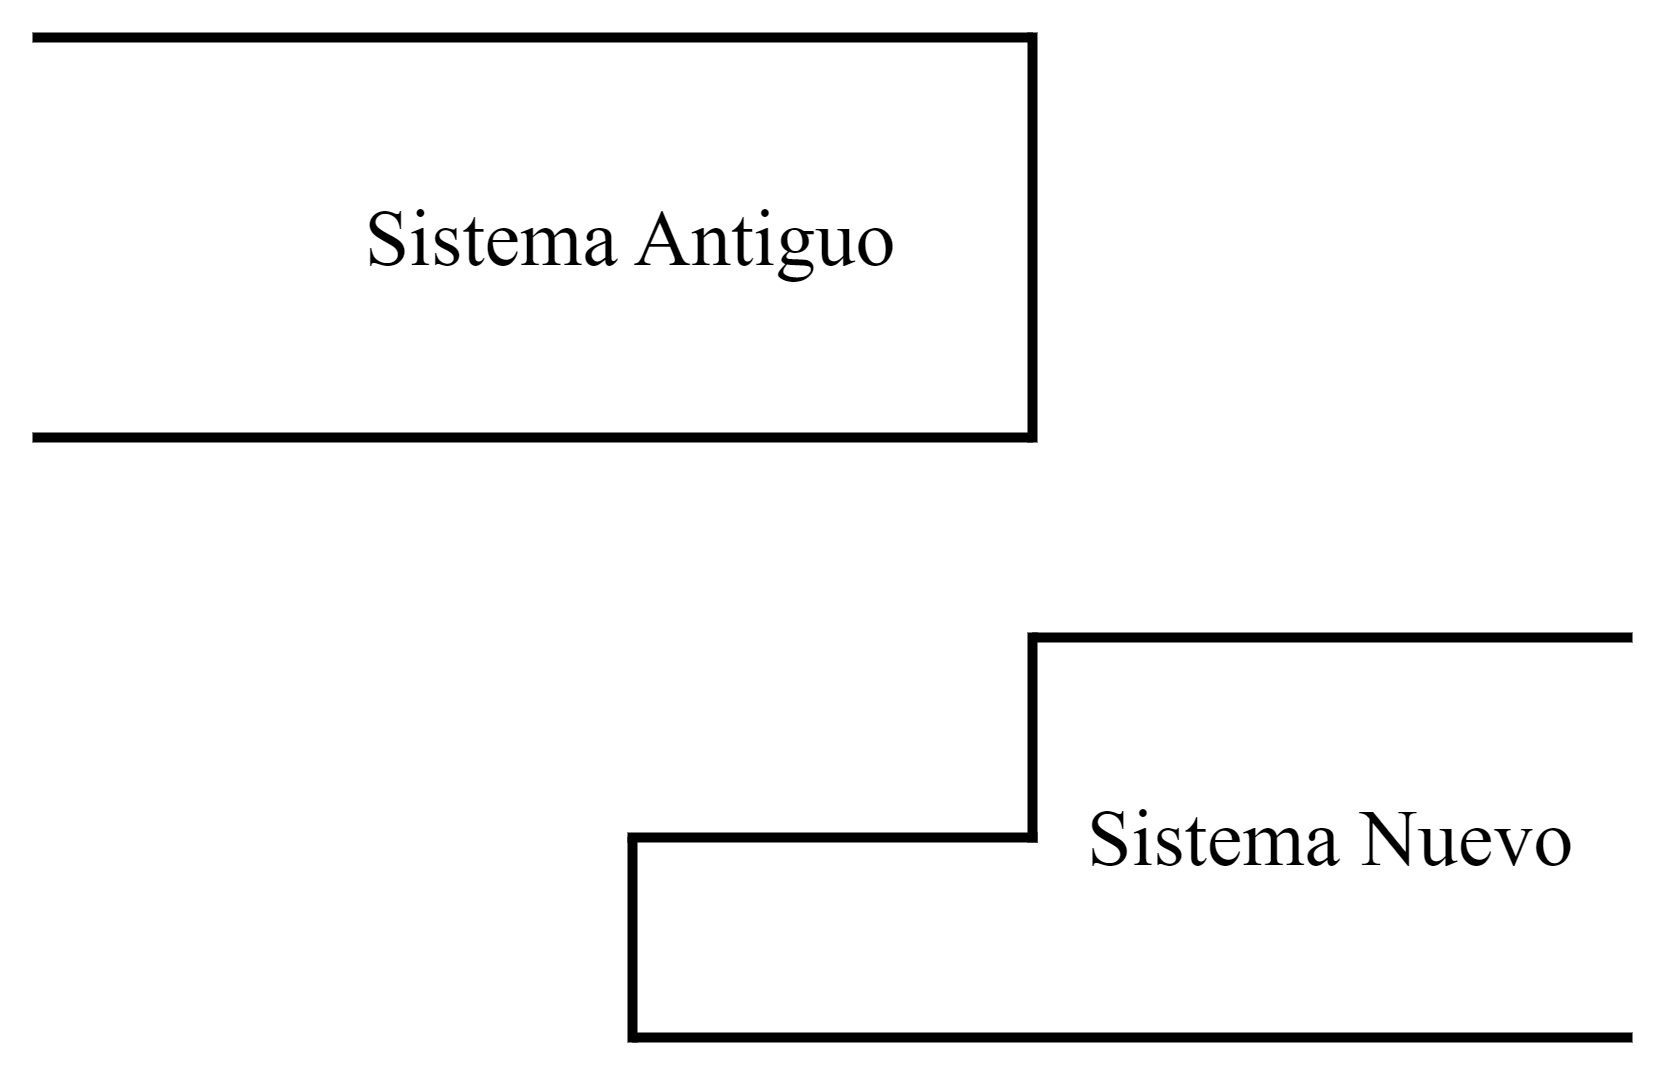

The diagram above was exported from draw.io. Its source (the exported page's mxGraphModel, read from the mxfile embedded in the PNG):
<mxGraphModel dx="512" dy="299" grid="1" gridSize="10" guides="1" tooltips="1" connect="1" arrows="1" fold="1" page="1" pageScale="1" pageWidth="827" pageHeight="1169" math="0" shadow="0">
  <root>
    <mxCell id="116p4yN5z5T2WADUnnxN-0" />
    <mxCell id="116p4yN5z5T2WADUnnxN-1" parent="116p4yN5z5T2WADUnnxN-0" />
    <mxCell id="116p4yN5z5T2WADUnnxN-2" value="" style="endArrow=none;html=1;rounded=0;strokeWidth=2;" edge="1" parent="116p4yN5z5T2WADUnnxN-1">
      <mxGeometry width="50" height="50" relative="1" as="geometry">
        <mxPoint x="120" y="320" as="sourcePoint" />
        <mxPoint x="320" y="320" as="targetPoint" />
      </mxGeometry>
    </mxCell>
    <mxCell id="116p4yN5z5T2WADUnnxN-3" value="" style="endArrow=none;html=1;rounded=0;strokeWidth=2;" edge="1" parent="116p4yN5z5T2WADUnnxN-1">
      <mxGeometry width="50" height="50" relative="1" as="geometry">
        <mxPoint x="120" y="400" as="sourcePoint" />
        <mxPoint x="320" y="400" as="targetPoint" />
      </mxGeometry>
    </mxCell>
    <mxCell id="116p4yN5z5T2WADUnnxN-4" value="" style="endArrow=none;html=1;rounded=0;strokeWidth=2;" edge="1" parent="116p4yN5z5T2WADUnnxN-1">
      <mxGeometry width="50" height="50" relative="1" as="geometry">
        <mxPoint x="320" y="319" as="sourcePoint" />
        <mxPoint x="320" y="401" as="targetPoint" />
      </mxGeometry>
    </mxCell>
    <mxCell id="116p4yN5z5T2WADUnnxN-5" value="&lt;font face=&quot;Times New Roman&quot; style=&quot;font-size: 16px;&quot;&gt;Sistema Antiguo&lt;/font&gt;" style="text;html=1;align=center;verticalAlign=middle;whiteSpace=wrap;rounded=0;" vertex="1" parent="116p4yN5z5T2WADUnnxN-1">
      <mxGeometry x="160" y="320" width="160" height="80" as="geometry" />
    </mxCell>
    <mxCell id="116p4yN5z5T2WADUnnxN-6" value="" style="endArrow=none;html=1;rounded=0;strokeWidth=2;" edge="1" parent="116p4yN5z5T2WADUnnxN-1">
      <mxGeometry width="50" height="50" relative="1" as="geometry">
        <mxPoint x="320" y="440" as="sourcePoint" />
        <mxPoint x="440" y="440" as="targetPoint" />
      </mxGeometry>
    </mxCell>
    <mxCell id="116p4yN5z5T2WADUnnxN-7" value="" style="endArrow=none;html=1;rounded=0;strokeWidth=2;" edge="1" parent="116p4yN5z5T2WADUnnxN-1">
      <mxGeometry width="50" height="50" relative="1" as="geometry">
        <mxPoint x="240" y="520" as="sourcePoint" />
        <mxPoint x="440" y="520" as="targetPoint" />
      </mxGeometry>
    </mxCell>
    <mxCell id="116p4yN5z5T2WADUnnxN-8" value="" style="endArrow=none;html=1;rounded=0;strokeWidth=2;" edge="1" parent="116p4yN5z5T2WADUnnxN-1">
      <mxGeometry width="50" height="50" relative="1" as="geometry">
        <mxPoint x="240" y="480" as="sourcePoint" />
        <mxPoint x="240" y="521" as="targetPoint" />
      </mxGeometry>
    </mxCell>
    <mxCell id="116p4yN5z5T2WADUnnxN-9" value="&lt;font face=&quot;Times New Roman&quot; style=&quot;font-size: 16px;&quot;&gt;Sistema Nuevo&lt;/font&gt;" style="text;html=1;align=center;verticalAlign=middle;whiteSpace=wrap;rounded=0;" vertex="1" parent="116p4yN5z5T2WADUnnxN-1">
      <mxGeometry x="320" y="440" width="120" height="80" as="geometry" />
    </mxCell>
    <mxCell id="hCQ2mzvnAqmWwCZIMVcV-0" value="" style="endArrow=none;html=1;rounded=0;strokeWidth=2;" edge="1" parent="116p4yN5z5T2WADUnnxN-1">
      <mxGeometry width="50" height="50" relative="1" as="geometry">
        <mxPoint x="320" y="439" as="sourcePoint" />
        <mxPoint x="320" y="481" as="targetPoint" />
      </mxGeometry>
    </mxCell>
    <mxCell id="hCQ2mzvnAqmWwCZIMVcV-1" value="" style="endArrow=none;html=1;rounded=0;strokeWidth=2;" edge="1" parent="116p4yN5z5T2WADUnnxN-1">
      <mxGeometry width="50" height="50" relative="1" as="geometry">
        <mxPoint x="239" y="480" as="sourcePoint" />
        <mxPoint x="321" y="480" as="targetPoint" />
      </mxGeometry>
    </mxCell>
  </root>
</mxGraphModel>